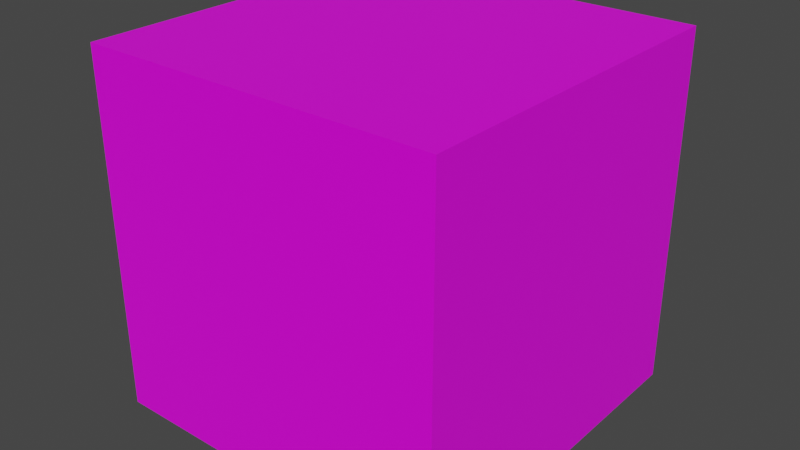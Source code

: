 # Source: skybox.blend  (saved by Blender 2.83.19; exported with 4.5.12 LTS)
import bpy
from mathutils import Matrix  # noqa: F401  (used for matrix-valued properties, if any)

bpy.ops.wm.read_factory_settings(use_empty=True)
scene = bpy.context.scene
scene.name = 'Scene'

# ---- collections
col_collection = bpy.data.collections.new('Collection'); scene.collection.children.link(col_collection)

# ---- images (referenced by path relative to the original .blend; pixels are not part of the script)
import os
ASSET_DIR = os.environ.get("B2B_ASSET_DIR", "")  # directory of the original .blend (textures are referenced by path, not embedded)
HERE = os.path.dirname(os.path.abspath(__file__))  # packed textures are extracted next to this script under _unpacked/

def load_image(name, relpath, width, height, colorspace="sRGB"):
    """Load a texture the original file referenced (path relative to the .blend, or extracted next to this script)."""
    p = next((c for c in (os.path.join(HERE, relpath), os.path.join(ASSET_DIR, relpath)) if relpath and os.path.exists(c)), "")
    if p:
        img = bpy.data.images.load(p, check_existing=True)
        img.name = name
    else:  # same state as the original file: an image datablock whose file is absent (Cycles renders it pink)
        img = bpy.data.images.new(name, width, height)
        img.source = "FILE"
        img.filepath = "//" + (relpath or name)
    img.colorspace_settings.name = colorspace
    return img
img_skybox1_png = load_image('skybox1.png', 'skybox1.png', 1024, 1024, 'sRGB')
img_skybox2_png = load_image('skybox2.png', 'skybox2.png', 1024, 1024, 'sRGB')
img_skybox3_png = load_image('skybox3.png', 'skybox3.png', 1024, 1024, 'sRGB')
img_skybox4_png = load_image('skybox4.png', 'skybox4.png', 1024, 1024, 'sRGB')
img_skybox5_png = load_image('skybox5.png', 'skybox5.png', 1024, 1024, 'sRGB')
img_skybox6_png = load_image('skybox6.png', 'skybox6.png', 1024, 1024, 'sRGB')

# ---- materials (node trees are filled in below, after node groups)
mat_skybox1 = bpy.data.materials.new('skybox1')
mat_skybox1.alpha_threshold = 0.0
mat_skybox1.use_transparent_shadow = False
mat_skybox1.line_color = (0.0, 0.0, 0.0, 1.0)
mat_skybox2 = bpy.data.materials.new('skybox2')
mat_skybox2.use_transparent_shadow = False
mat_skybox3 = bpy.data.materials.new('skybox3')
mat_skybox3.use_transparent_shadow = False
mat_skybox4 = bpy.data.materials.new('skybox4')
mat_skybox4.use_transparent_shadow = False
mat_skybox5 = bpy.data.materials.new('skybox5')
mat_skybox5.use_transparent_shadow = False
mat_skybox6 = bpy.data.materials.new('skybox6')
mat_skybox6.use_transparent_shadow = False

# ---- material node trees
mat_skybox1.use_nodes = True; mat_skybox1.node_tree.nodes.clear()
_N = mat_skybox1.node_tree.nodes; _L = mat_skybox1.node_tree.links
n0 = _N.new('ShaderNodeOutputMaterial'); n0.name = 'Material Output'; n0.location = (300, 300)
n1 = _N.new('ShaderNodeBsdfPrincipled'); n1.name = 'Principled BSDF'; n1.location = (10, 300)
n1.distribution = 'GGX'
n1.subsurface_method = 'BURLEY'
n1.inputs[2].default_value = 0.4
n1.inputs[3].default_value = 1.45
n1.inputs[27].default_value = (0.0, 0.0, 0.0, 1.0)
n1.inputs[28].default_value = 1.0
n2 = _N.new('ShaderNodeTexImage'); n2.name = 'Image Texture'; n2.location = (-280, 280)
n2.image = img_skybox1_png
n2.interpolation = 'Closest'
_L.new(n1.outputs[0], n0.inputs[0])
_L.new(n2.outputs[0], n1.inputs[0])
n0.is_active_output = True
mat_skybox2.use_nodes = True; mat_skybox2.node_tree.nodes.clear()
_N = mat_skybox2.node_tree.nodes; _L = mat_skybox2.node_tree.links
n0 = _N.new('ShaderNodeBsdfPrincipled'); n0.name = 'Principled BSDF'; n0.location = (10, 300)
n0.distribution = 'GGX'
n0.subsurface_method = 'BURLEY'
n0.inputs[3].default_value = 1.45
n0.inputs[27].default_value = (0.0, 0.0, 0.0, 1.0)
n0.inputs[28].default_value = 1.0
n1 = _N.new('ShaderNodeOutputMaterial'); n1.name = 'Material Output'; n1.location = (300, 300)
n2 = _N.new('ShaderNodeTexImage'); n2.name = 'Image Texture'; n2.location = (-280, 280)
n2.image = img_skybox2_png
_L.new(n0.outputs[0], n1.inputs[0])
_L.new(n2.outputs[0], n0.inputs[0])
n1.is_active_output = True
mat_skybox3.use_nodes = True; mat_skybox3.node_tree.nodes.clear()
_N = mat_skybox3.node_tree.nodes; _L = mat_skybox3.node_tree.links
n0 = _N.new('ShaderNodeBsdfPrincipled'); n0.name = 'Principled BSDF'; n0.location = (10, 300)
n0.distribution = 'GGX'
n0.subsurface_method = 'BURLEY'
n0.inputs[3].default_value = 1.45
n0.inputs[27].default_value = (0.0, 0.0, 0.0, 1.0)
n0.inputs[28].default_value = 1.0
n1 = _N.new('ShaderNodeOutputMaterial'); n1.name = 'Material Output'; n1.location = (300, 300)
n2 = _N.new('ShaderNodeTexImage'); n2.name = 'Image Texture'; n2.location = (-280, 280)
n2.image = img_skybox3_png
_L.new(n0.outputs[0], n1.inputs[0])
_L.new(n2.outputs[0], n0.inputs[0])
n1.is_active_output = True
mat_skybox4.use_nodes = True; mat_skybox4.node_tree.nodes.clear()
_N = mat_skybox4.node_tree.nodes; _L = mat_skybox4.node_tree.links
n0 = _N.new('ShaderNodeBsdfPrincipled'); n0.name = 'Principled BSDF'; n0.location = (10, 300)
n0.distribution = 'GGX'
n0.subsurface_method = 'BURLEY'
n0.inputs[3].default_value = 1.45
n0.inputs[27].default_value = (0.0, 0.0, 0.0, 1.0)
n0.inputs[28].default_value = 1.0
n1 = _N.new('ShaderNodeOutputMaterial'); n1.name = 'Material Output'; n1.location = (300, 300)
n2 = _N.new('ShaderNodeTexImage'); n2.name = 'Image Texture'; n2.location = (-280, 280)
n2.image = img_skybox4_png
_L.new(n0.outputs[0], n1.inputs[0])
_L.new(n2.outputs[0], n0.inputs[0])
n1.is_active_output = True
mat_skybox5.use_nodes = True; mat_skybox5.node_tree.nodes.clear()
_N = mat_skybox5.node_tree.nodes; _L = mat_skybox5.node_tree.links
n0 = _N.new('ShaderNodeBsdfPrincipled'); n0.name = 'Principled BSDF'; n0.location = (10, 300)
n0.distribution = 'GGX'
n0.subsurface_method = 'BURLEY'
n0.inputs[3].default_value = 1.45
n0.inputs[27].default_value = (0.0, 0.0, 0.0, 1.0)
n0.inputs[28].default_value = 1.0
n1 = _N.new('ShaderNodeOutputMaterial'); n1.name = 'Material Output'; n1.location = (300, 300)
n2 = _N.new('ShaderNodeTexImage'); n2.name = 'Image Texture'; n2.location = (-280, 280)
n2.image = img_skybox5_png
_L.new(n0.outputs[0], n1.inputs[0])
_L.new(n2.outputs[0], n0.inputs[0])
n1.is_active_output = True
mat_skybox6.use_nodes = True; mat_skybox6.node_tree.nodes.clear()
_N = mat_skybox6.node_tree.nodes; _L = mat_skybox6.node_tree.links
n0 = _N.new('ShaderNodeBsdfPrincipled'); n0.name = 'Principled BSDF'; n0.location = (10, 300)
n0.distribution = 'GGX'
n0.subsurface_method = 'BURLEY'
n0.inputs[3].default_value = 1.45
n0.inputs[27].default_value = (0.0, 0.0, 0.0, 1.0)
n0.inputs[28].default_value = 1.0
n1 = _N.new('ShaderNodeOutputMaterial'); n1.name = 'Material Output'; n1.location = (300, 300)
n2 = _N.new('ShaderNodeTexImage'); n2.name = 'Image Texture'; n2.location = (-280, 280)
n2.image = img_skybox6_png
_L.new(n0.outputs[0], n1.inputs[0])
_L.new(n2.outputs[0], n0.inputs[0])
n1.is_active_output = True

# ---- world
world_world = bpy.data.worlds.new('World'); scene.world = world_world
world_world.use_nodes = True; world_world.node_tree.nodes.clear()
_N = world_world.node_tree.nodes; _L = world_world.node_tree.links
n0 = _N.new('ShaderNodeOutputWorld'); n0.name = 'World Output'; n0.location = (300, 300)
n1 = _N.new('ShaderNodeBackground'); n1.name = 'Background'; n1.location = (10, 300)
n1.inputs[0].default_value = (0.05088, 0.05088, 0.05088, 1.0)
_L.new(n1.outputs[0], n0.inputs[0])
n0.is_active_output = True
world_world.color = (0.05088, 0.05088, 0.05088)
world_world.use_sun_shadow = False
world_world.sun_shadow_jitter_overblur = 0.0

# ---- meshes
me_cube = bpy.data.meshes.new('Cube')
me_cube.from_pydata([(100.0, 100.0, 100.0), (100.0, 100.0, -100.0), (100.0, -100.0, 100.0), (100.0, -100.0, -100.0), (-100.0, 100.0, 100.0), (-100.0, 100.0, -100.0), (-100.0, -100.0, 100.0), (-100.0, -100.0, -100.0), (-100.0, 100.0, -100.0), (-100.0, 100.0, -100.0), (-100.0, -100.0, -100.0), (-100.0, -100.0, -100.0), (100.0, 100.0, -100.0), (100.0, 100.0, -100.0), (100.0, 100.0, 100.0), (100.0, 100.0, 100.0), (-100.0, -100.0, 100.0), (-100.0, -100.0, 100.0), (100.0, -100.0, 100.0), (100.0, -100.0, 100.0), (100.0, -100.0, -100.0), (100.0, -100.0, -100.0), (-100.0, 100.0, 100.0), (-100.0, 100.0, 100.0)], [], [(19, 23, 15), (11, 18, 20), (8, 6, 10), (7, 12, 9), (3, 14, 13), (1, 4, 5), (19, 17, 23), (11, 16, 18), (8, 22, 6), (7, 21, 12), (3, 2, 14), (1, 0, 4)])
me_cube.polygons.foreach_set('use_smooth', [True] * 12)
me_cube.polygons.foreach_set('material_index', [5, 0, 3, 1, 4, 2, 5, 0, 3, 1, 4, 2])
_uv = me_cube.uv_layers.new(name='UVMap')
_uv.uv.foreach_set('vector', [0.002053, 0.002053, 0.9979, 0.9979, 0.9979, 0.002053, 0.002053, 0.002053, 0.9979, 0.9979, 0.9979, 0.002053, 0.002053, 0.002053, 0.9979, 0.9979, 0.9979, 0.002053, 0.002053, 0.002053, 0.9979, 0.9979, 0.9979, 0.002053, 0.002053, 0.002053, 0.9979, 0.9979, 0.9979, 0.002053, 0.002053, 0.002053, 0.9979, 0.9979, 0.9979, 0.002053, 0.002053, 0.002053, 0.002053, 0.9979, 0.9979, 0.9979, 0.002053, 0.002053, 0.002053, 0.9979, 0.9979, 0.9979, 0.002053, 0.002053, 0.002053, 0.9979, 0.9979, 0.9979, 0.002053, 0.002053, 0.002053, 0.9979, 0.9979, 0.9979, 0.002053, 0.002053, 0.002053, 0.9979, 0.9979, 0.9979, 0.002053, 0.002053, 0.002053, 0.9979, 0.9979, 0.9979])
_uv.active_render = True
_uv = me_cube.uv_layers.new(name='LightMap')
_uv.uv.foreach_set('vector', [0.01332, 0.01333, 0.9867, 0.9867, 0.9867, 0.01333, 0.01332, 0.01332, 0.9867, 0.9867, 0.9867, 0.01333, 0.01333, 0.01332, 0.9867, 0.9867, 0.9867, 0.01333, 0.01332, 0.01333, 0.9867, 0.9867, 0.9867, 0.01333, 0.01332, 0.01332, 0.9867, 0.9867, 0.9867, 0.01333, 0.01333, 0.01332, 0.9867, 0.9867, 0.9867, 0.01333, 0.01332, 0.01333, 0.01332, 0.9867, 0.9867, 0.9867, 0.01332, 0.01332, 0.01332, 0.9867, 0.9867, 0.9867, 0.01333, 0.01332, 0.01332, 0.9867, 0.9867, 0.9867, 0.01332, 0.01333, 0.01332, 0.9867, 0.9867, 0.9867, 0.01332, 0.01332, 0.01332, 0.9867, 0.9867, 0.9867, 0.01333, 0.01332, 0.01332, 0.9867, 0.9867, 0.9867])
me_cube.materials.append(mat_skybox1)
me_cube.materials.append(mat_skybox2)
me_cube.materials.append(mat_skybox3)
me_cube.materials.append(mat_skybox4)
me_cube.materials.append(mat_skybox5)
me_cube.materials.append(mat_skybox6)
me_cube.use_remesh_preserve_volume = False
me_cube.use_remesh_preserve_attributes = False
me_cube.use_mirror_vertex_groups = False
me_cube.update()

# ---- objects
ob_cube = bpy.data.objects.new('Cube', me_cube)

# ---- transforms, parenting, visibility, modifiers, constraints
ob_cube.location = (0.0, 0.0, 0.0)
ob_cube.lock_rotations_4d = False
ob_cube.empty_display_type = 'ARROWS'
ob_cube.lineart.crease_threshold = 0.0

# ---- collection membership
col_collection.objects.link(ob_cube)

# ---- scene / render settings (as saved in the file)
scene.frame_start = 1; scene.frame_end = 250; scene.frame_set(1)
scene.render.engine = 'BLENDER_EEVEE_NEXT'
scene.cycles.use_denoising = False
scene.cycles.samples = 128
scene.cycles.sampling_pattern = 'TABULATED_SOBOL'
scene.cycles.use_adaptive_sampling = False
scene.cycles.use_light_tree = False
scene.view_settings.view_transform = 'Filmic'
bpy.context.view_layer.update()

# ---- added for rendering (the .blend has no active camera and no usable light): camera, sun
cam_auto = bpy.data.cameras.new('AutoCamera')
cam_auto.lens = 50.0
cam_auto.sensor_width = 36.0
cam_auto.clip_end = 5624.88
ob_auto_camera = bpy.data.objects.new('AutoCamera', cam_auto)
scene.collection.objects.link(ob_auto_camera)
ob_auto_camera.location = (320.507, -384.609, 256.406)
ob_auto_camera.rotation_euler = (1.09748, -7.21219e-08, 0.694738)
scene.camera = ob_auto_camera
light_auto_sun = bpy.data.lights.new('AutoSun', 'SUN')
light_auto_sun.energy = 3.0
light_auto_sun.angle = 0.0523599
ob_auto_sun = bpy.data.objects.new('AutoSun', light_auto_sun)
scene.collection.objects.link(ob_auto_sun)
ob_auto_sun.rotation_euler = (0.872665, 0.174533, 0.523599)
bpy.context.view_layer.update()
